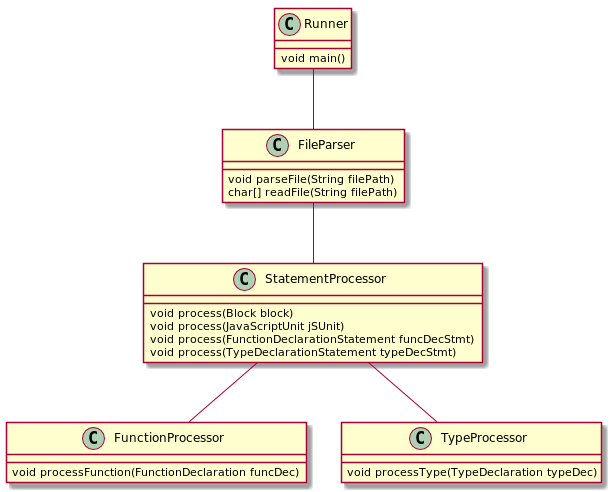

The diagram above was rendered by PlantUML. Its source (embedded in the PNG):
@startuml

class Runner {
    void main()
}
Runner -- FileParser

class FileParser{
    void parseFile(String filePath)
    char[] readFile(String filePath)
}
FileParser -- StatementProcessor

class StatementProcessor{
    void process(Block block)
    void process(JavaScriptUnit jSUnit)
    void process(FunctionDeclarationStatement funcDecStmt)
    void process(TypeDeclarationStatement typeDecStmt)
}
StatementProcessor -- FunctionProcessor
StatementProcessor -- TypeProcessor

class FunctionProcessor{
    void processFunction(FunctionDeclaration funcDec)
}

class TypeProcessor{
    void processType(TypeDeclaration typeDec)
}

@enduml